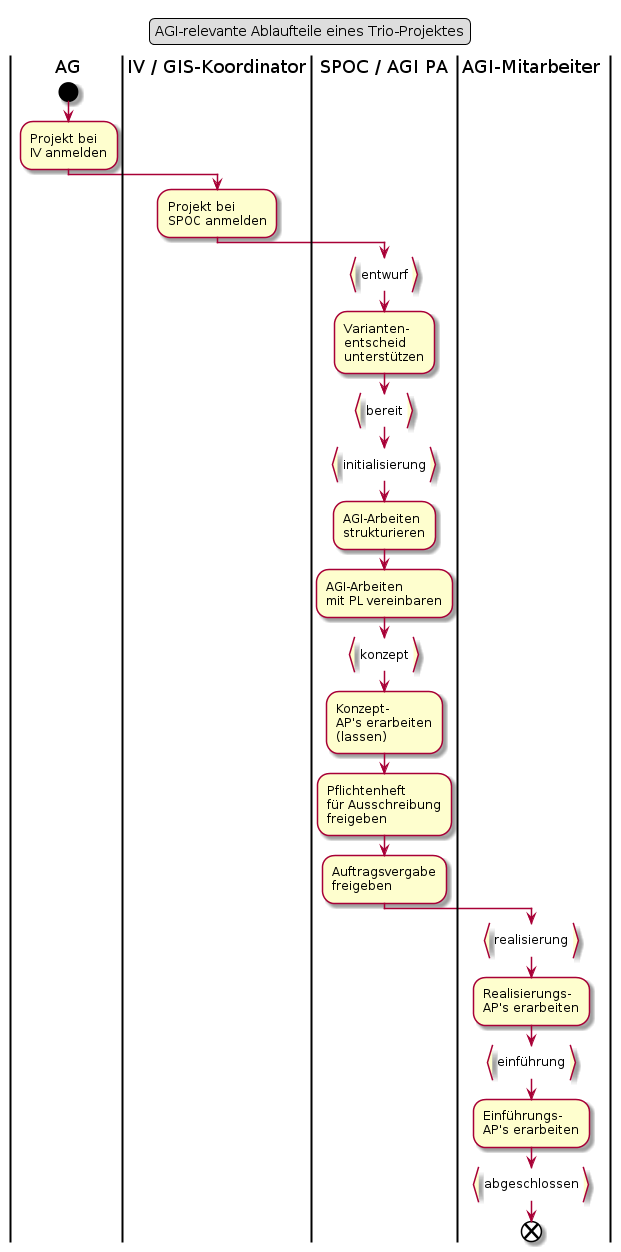

The diagram above was rendered by PlantUML. Its source (embedded in the PNG):
@startuml
legend top
	AGI-relevante Ablaufteile eines Trio-Projektes
end legend
|AG|
start
:Projekt bei
IV anmelden;
|IV / GIS-Koordinator|
:Projekt bei
SPOC anmelden;
|SPOC / AGI PA|
:entwurf}
:Varianten-
entscheid
unterstützen;
:bereit}
:initialisierung}
:AGI-Arbeiten
strukturieren;
:AGI-Arbeiten
mit PL vereinbaren;
:konzept}
:Konzept-
AP's erarbeiten
(lassen);
:Pflichtenheft
für Ausschreibung
freigeben;
:Auftragsvergabe
freigeben;
|AGI-Mitarbeiter|
:realisierung}
:Realisierungs-
AP's erarbeiten;
:einführung}
:Einführungs-
AP's erarbeiten;
:abgeschlossen}
end
@enduml